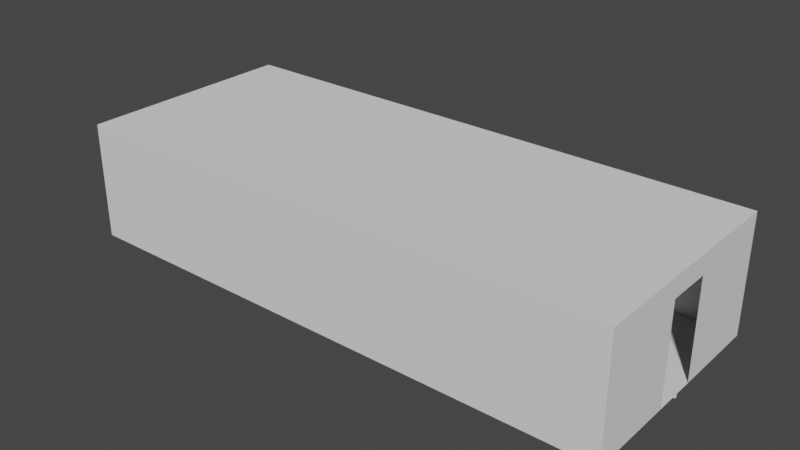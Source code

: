 # Source: room1.blend  (saved by Blender 3.5.10; exported with 4.5.12 LTS)
import bpy
from mathutils import Matrix  # noqa: F401  (used for matrix-valued properties, if any)

bpy.ops.wm.read_factory_settings(use_empty=True)
scene = bpy.context.scene
scene.name = 'Scene'

# ---- world
world_world = bpy.data.worlds.new('World'); scene.world = world_world
world_world.use_nodes = True; world_world.node_tree.nodes.clear()
_N = world_world.node_tree.nodes; _L = world_world.node_tree.links
n0 = _N.new('ShaderNodeOutputWorld'); n0.name = 'World Output'; n0.location = (300, 300)
n1 = _N.new('ShaderNodeBackground'); n1.name = 'Background'; n1.location = (10, 300)
n1.inputs[0].default_value = (0.05088, 0.05088, 0.05088, 1.0)
_L.new(n1.outputs[0], n0.inputs[0])
n0.is_active_output = True
world_world.color = (0.05088, 0.05088, 0.05088)
world_world.use_sun_shadow = False
world_world.sun_shadow_jitter_overblur = 0.0

# ---- meshes
me_room = bpy.data.meshes.new('Room')
me_room.from_pydata([(22.72, -0.91, 0.0), (22.72, -0.91, 4.0), (22.72, 0.91, 0.0), (22.72, 0.91, 4.0), (22.72, -4.585, 0.0), (22.72, -4.585, 4.8), (22.72, 4.585, 0.0), (22.72, 4.585, 4.8), (0.0, 0.91, 0.0), (0.0, 0.91, 4.0), (0.0, -0.91, 0.0), (0.0, -0.91, 4.0), (0.0, 4.585, 0.0), (0.0, 4.585, 4.8), (0.0, -4.585, 0.0), (0.0, -4.585, 4.8)], [], [(12, 6, 7, 13), (4, 14, 15, 5), (12, 14, 4, 6), (7, 5, 15, 13), (0, 4, 5, 1), (2, 3, 7, 6), (1, 5, 7, 3), (8, 12, 13, 9), (10, 11, 15, 14), (9, 13, 15, 11)])
_uv = me_room.uv_layers.new(name='UVMap')
_uv.uv.foreach_set('vector', [0.375, 0.25, 0.375, 0.5, 0.625, 0.5, 0.625, 0.25, 0.375, 0.75, 0.375, 1.0, 0.625, 1.0, 0.625, 0.75, 0.125, 0.5, 0.125, 0.75, 0.375, 0.75, 0.375, 0.5, 0.625, 0.5, 0.625, 0.75, 0.875, 0.75, 0.875, 0.5, 0.375, 1.0, 0.375, 0.75, 0.625, 0.75, 0.625, 1.0, 0.375, 0.75, 0.625, 0.75, 0.625, 0.5, 0.375, 0.5, 0.625, 1.0, 0.625, 0.75, 0.625, 0.5, 0.625, 0.75, 0.375, 1.0, 0.375, 0.75, 0.625, 0.75, 0.625, 1.0, 0.375, 0.75, 0.625, 0.75, 0.625, 0.5, 0.375, 0.5, 0.625, 1.0, 0.625, 0.75, 0.625, 0.5, 0.625, 0.75])
me_room.update()
me_doorexit = bpy.data.meshes.new('DoorExit')
me_doorexit.from_pydata([(-0.05, -0.05, -0.05), (-0.05, -0.05, 0.05), (-0.05, 0.05, -0.05), (-0.05, 0.05, 0.05), (0.05, -0.05, -0.05), (0.05, -0.05, 0.05), (0.05, 0.05, -0.05), (0.05, 0.05, 0.05)], [], [(0, 1, 3, 2), (2, 3, 7, 6), (6, 7, 5, 4), (4, 5, 1, 0), (2, 6, 4, 0), (7, 3, 1, 5)])
_uv = me_doorexit.uv_layers.new(name='UVMap')
_uv.uv.foreach_set('vector', [0.375, 0.0, 0.625, 0.0, 0.625, 0.25, 0.375, 0.25, 0.375, 0.25, 0.625, 0.25, 0.625, 0.5, 0.375, 0.5, 0.375, 0.5, 0.625, 0.5, 0.625, 0.75, 0.375, 0.75, 0.375, 0.75, 0.625, 0.75, 0.625, 1.0, 0.375, 1.0, 0.125, 0.5, 0.375, 0.5, 0.375, 0.75, 0.125, 0.75, 0.625, 0.5, 0.875, 0.5, 0.875, 0.75, 0.625, 0.75])
me_doorexit.update()

# ---- objects
ob_room = bpy.data.objects.new('Room', me_room)
ob_doorexit = bpy.data.objects.new('DoorExit', me_doorexit)

# ---- transforms, parenting, visibility, modifiers, constraints
ob_room.location = (0.0, 0.0, 0.0)
ob_doorexit.parent = ob_room
ob_doorexit.matrix_parent_inverse = Matrix(((1.0, -0.0, 0.0, 4.8), (-0.0, 1.0, -0.0, -4.768e-07), (0.0, 0.0, 1.0, -0.0), (-0.0, 0.0, -0.0, 1.0)))
ob_doorexit.location = (17.92, -4.768e-07, 0.0)

# ---- collection membership
scene.collection.objects.link(ob_room)
scene.collection.objects.link(ob_doorexit)

# ---- scene / render settings (as saved in the file)
scene.frame_start = 1; scene.frame_end = 250; scene.frame_set(1)
scene.render.engine = 'BLENDER_EEVEE_NEXT'
scene.cycles.sampling_pattern = 'TABULATED_SOBOL'
scene.cycles.use_light_tree = False
scene.view_settings.view_transform = 'Filmic'
bpy.context.view_layer.update()

# ---- added for rendering (the .blend has no active camera and no usable light): camera, sun
cam_auto = bpy.data.cameras.new('AutoCamera')
cam_auto.lens = 50.0
cam_auto.sensor_width = 36.0
cam_auto.clip_end = 1000.0
ob_auto_camera = bpy.data.objects.new('AutoCamera', cam_auto)
scene.collection.objects.link(ob_auto_camera)
ob_auto_camera.location = (34.5335, -27.779, 20.8944)
ob_auto_camera.rotation_euler = (1.09748, -7.21219e-08, 0.694738)
scene.camera = ob_auto_camera
light_auto_sun = bpy.data.lights.new('AutoSun', 'SUN')
light_auto_sun.energy = 3.0
light_auto_sun.angle = 0.0523599
ob_auto_sun = bpy.data.objects.new('AutoSun', light_auto_sun)
scene.collection.objects.link(ob_auto_sun)
ob_auto_sun.rotation_euler = (0.872665, 0.174533, 0.523599)
bpy.context.view_layer.update()
